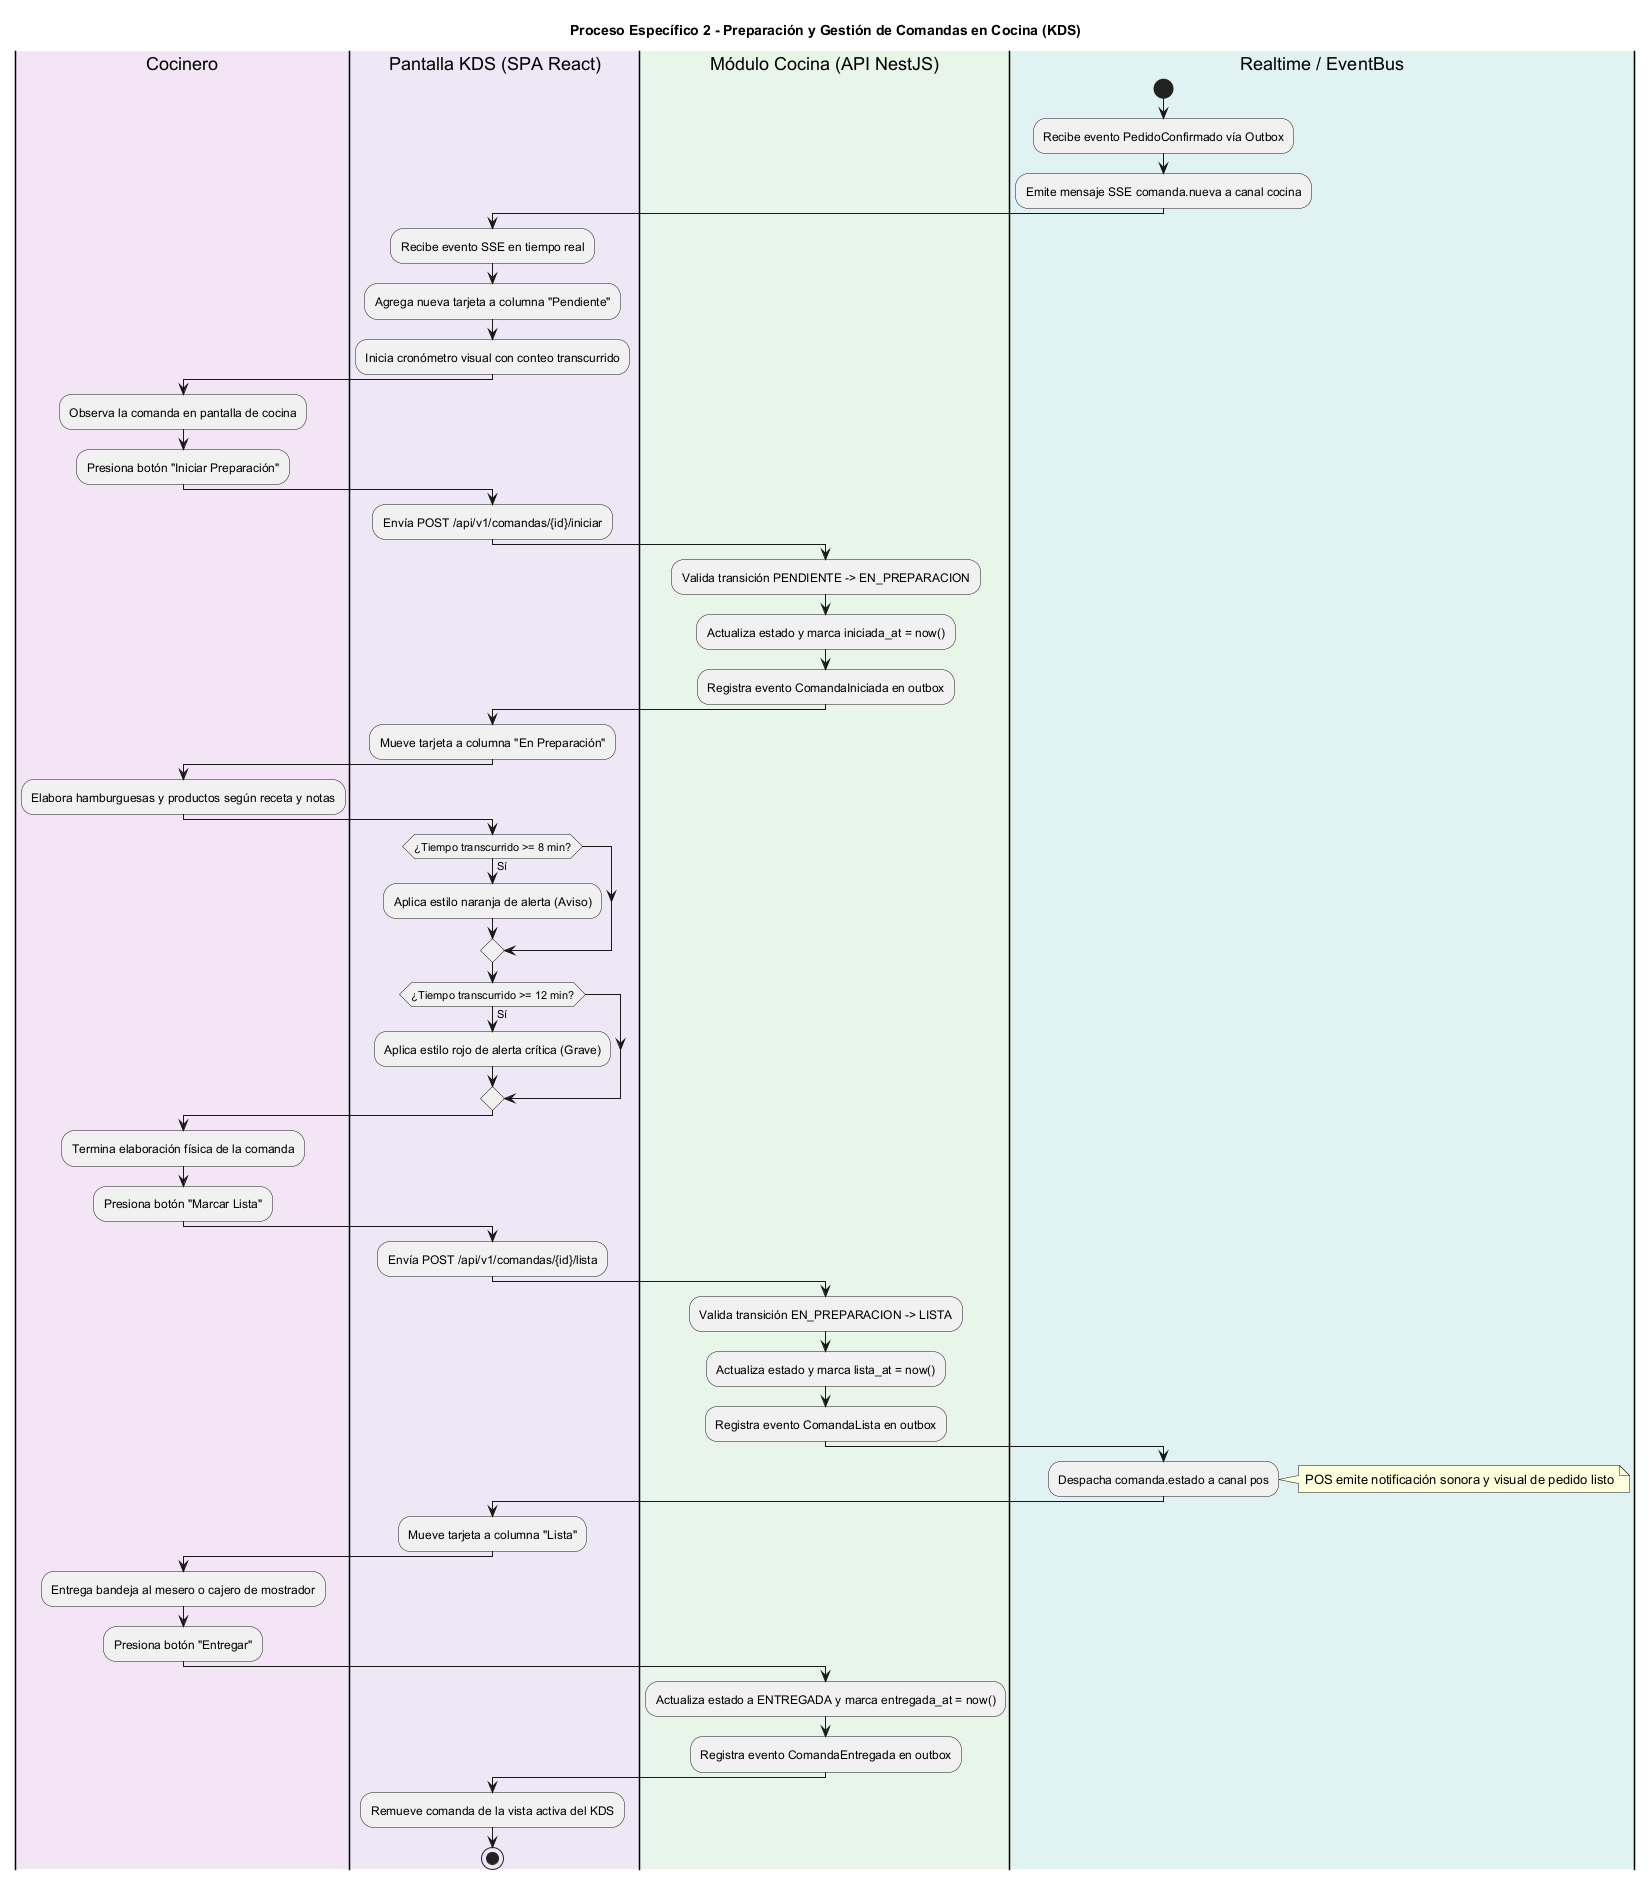

The diagram above was rendered by PlantUML. Its source (embedded in the PNG):
@startuml actividad_preparacion_cocina
!pragma layout smetana
skinparam shadowing false

title Proceso Específico 2 - Preparación y Gestión de Comandas en Cocina (KDS)

|#F3E5F5|Cocinero|
|#EDE7F6|Pantalla KDS (SPA React)|
|#E8F5E9|Módulo Cocina (API NestJS)|
|#E0F2F1|Realtime / EventBus|

|Realtime / EventBus|
start
:Recibe evento PedidoConfirmado vía Outbox;
:Emite mensaje SSE comanda.nueva a canal cocina;

|Pantalla KDS (SPA React)|
:Recibe evento SSE en tiempo real;
:Agrega nueva tarjeta a columna "Pendiente";
:Inicia cronómetro visual con conteo transcurrido;

|Cocinero|
:Observa la comanda en pantalla de cocina;
:Presiona botón "Iniciar Preparación";

|Pantalla KDS (SPA React)|
:Envía POST /api/v1/comandas/{id}/iniciar;

|Módulo Cocina (API NestJS)|
:Valida transición PENDIENTE -> EN_PREPARACION;
:Actualiza estado y marca iniciada_at = now();
:Registra evento ComandaIniciada en outbox;

|Pantalla KDS (SPA React)|
:Mueve tarjeta a columna "En Preparación";

|Cocinero|
:Elabora hamburguesas y productos según receta y notas;

|Pantalla KDS (SPA React)|
if (¿Tiempo transcurrido >= 8 min?) then (Sí)
    :Aplica estilo naranja de alerta (Aviso);
endif
if (¿Tiempo transcurrido >= 12 min?) then (Sí)
    :Aplica estilo rojo de alerta crítica (Grave);
endif

|Cocinero|
:Termina elaboración física de la comanda;
:Presiona botón "Marcar Lista";

|Pantalla KDS (SPA React)|
:Envía POST /api/v1/comandas/{id}/lista;

|Módulo Cocina (API NestJS)|
:Valida transición EN_PREPARACION -> LISTA;
:Actualiza estado y marca lista_at = now();
:Registra evento ComandaLista en outbox;

|Realtime / EventBus|
:Despacha comanda.estado a canal pos;
note right: POS emite notificación sonora y visual de pedido listo

|Pantalla KDS (SPA React)|
:Mueve tarjeta a columna "Lista";

|Cocinero|
:Entrega bandeja al mesero o cajero de mostrador;
:Presiona botón "Entregar";

|Módulo Cocina (API NestJS)|
:Actualiza estado a ENTREGADA y marca entregada_at = now();
:Registra evento ComandaEntregada en outbox;

|Pantalla KDS (SPA React)|
:Remueve comanda de la vista activa del KDS;
stop

@enduml